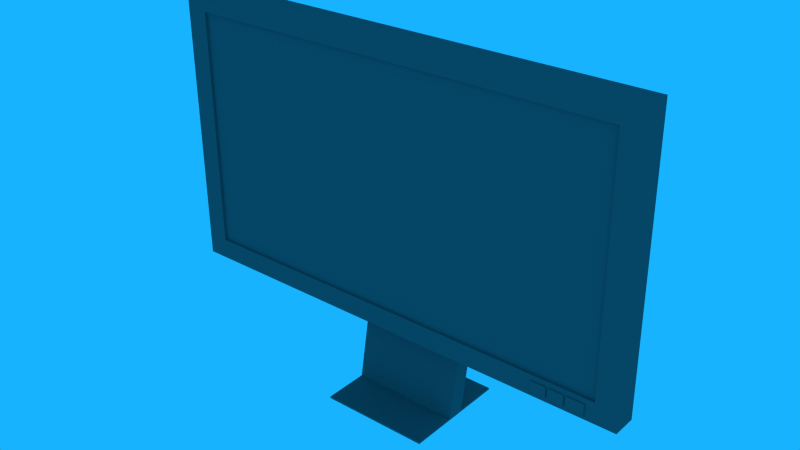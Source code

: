 # Source: monitor.blend  (saved by Blender 2.72.0; exported with 4.5.12 LTS)
import bpy
from mathutils import Matrix  # noqa: F401  (used for matrix-valued properties, if any)

bpy.ops.wm.read_factory_settings(use_empty=True)
scene = bpy.context.scene
scene.name = 'Scene'

# ---- collections
col_collection_1 = bpy.data.collections.new('Collection 1'); scene.collection.children.link(col_collection_1)

# ---- materials (node trees are filled in below, after node groups)
mat_01___default = bpy.data.materials.new('01 - Default')
mat_01___default.alpha_threshold = 0.0
mat_01___default.use_transparent_shadow = False
mat_01___default.diffuse_color = (0.6275, 0.6275, 0.6275, 1.0)
mat_01___default.specular_color = (0.9843, 0.9843, 0.9843)
mat_01___default.roughness = 0.5
mat_09___default = bpy.data.materials.new('09 - Default')
mat_09___default.alpha_threshold = 0.0
mat_09___default.use_transparent_shadow = False
mat_09___default.diffuse_color = (0.1529, 0.1333, 0.1333, 1.0)
mat_09___default.specular_color = (0.9529, 0.9529, 0.9529)
mat_09___default.roughness = 0.5
mat_material__48 = bpy.data.materials.new('Material #48')
mat_material__48.alpha_threshold = 0.0
mat_material__48.use_transparent_shadow = False
mat_material__48.diffuse_color = (0.7843, 0.7843, 0.7843, 1.0)
mat_material__48.specular_color = (0.9529, 0.9529, 0.9529)
mat_material__48.roughness = 0.5
mat_material__49 = bpy.data.materials.new('Material #49')
mat_material__49.alpha_threshold = 0.0
mat_material__49.use_transparent_shadow = False
mat_material__49.diffuse_color = (0.7843, 0.7843, 0.7843, 1.0)
mat_material__49.specular_color = (0.9529, 0.9529, 0.9529)
mat_material__49.roughness = 0.5
mat_material__50 = bpy.data.materials.new('Material #50')
mat_material__50.alpha_threshold = 0.0
mat_material__50.use_transparent_shadow = False
mat_material__50.diffuse_color = (0.7843, 0.7843, 0.7843, 1.0)
mat_material__50.specular_color = (0.9529, 0.9529, 0.9529)
mat_material__50.roughness = 0.5
mat_material__51 = bpy.data.materials.new('Material #51')
mat_material__51.alpha_threshold = 0.0
mat_material__51.use_transparent_shadow = False
mat_material__51.diffuse_color = (0.7843, 0.7843, 0.7843, 1.0)
mat_material__51.specular_color = (0.9529, 0.9529, 0.9529)
mat_material__51.roughness = 0.5
mat_09___default1 = bpy.data.materials.new('09 - Default1')
mat_09___default1.alpha_threshold = 0.0
mat_09___default1.use_transparent_shadow = False
mat_09___default1.diffuse_color = (0.1529, 0.1333, 0.1333, 1.0)
mat_09___default1.specular_color = (0.9529, 0.9529, 0.9529)
mat_09___default1.roughness = 0.5
mat_01___default1 = bpy.data.materials.new('01 - Default1')
mat_01___default1.alpha_threshold = 0.0
mat_01___default1.use_transparent_shadow = False
mat_01___default1.diffuse_color = (1.0, 1.0, 1.0, 1.0)
mat_01___default1.specular_color = (0.9843, 0.9843, 0.9843)
mat_01___default1.roughness = 0.5

# ---- material node trees

# ---- world
world_world = bpy.data.worlds.new('World'); scene.world = world_world
world_world.color = (0.009005, 0.4498, 1.0)
world_world.use_sun_shadow = False
world_world.sun_shadow_jitter_overblur = 0.0
world_world.cycles.sampling_method = 'MANUAL'
world_world.cycles.sample_map_resolution = 256

# ---- meshes
me_monitor_002 = bpy.data.meshes.new('Monitor.002')
me_monitor_002.from_pydata([(-1.1e+04, 4103.0, 649.2), (1.1e+04, 4103.0, 649.2), (-1.1e+04, 1.91e+04, 649.2), (1.1e+04, 1.91e+04, 649.2), (-1.1e+04, 4103.0, -350.8), (1.1e+04, 4103.0, -350.8), (-1.1e+04, 1.91e+04, -350.8), (1.1e+04, 1.91e+04, -350.8), (-1e+04, 1.91e+04, 649.2), (-1e+04, 4103.0, 649.2), (1e+04, 4103.0, 649.2), (1e+04, 1.91e+04, 649.2), (1.1e+04, 1.799e+04, 649.2), (1e+04, 1.799e+04, 649.2), (-1e+04, 1.799e+04, 649.2), (-1.1e+04, 1.799e+04, 649.2), (-1.1e+04, 5213.0, 649.2), (-1e+04, 5213.0, 649.2), (1e+04, 5213.0, 649.2), (1.1e+04, 5213.0, 649.2), (-1.1e+04, 4103.0, 769.2), (-1e+04, 4103.0, 769.2), (1e+04, 4103.0, 769.2), (1.1e+04, 4103.0, 769.2), (1.1e+04, 5213.0, 769.2), (1.1e+04, 1.799e+04, 769.2), (1.1e+04, 1.91e+04, 769.2), (1e+04, 1.91e+04, 769.2), (-1e+04, 1.91e+04, 769.2), (-1.1e+04, 1.91e+04, 769.2), (-1.1e+04, 1.799e+04, 769.2), (-1.1e+04, 5213.0, 769.2), (-1e+04, 5213.0, 769.2), (-1e+04, 1.799e+04, 769.2), (1e+04, 1.799e+04, 769.2), (1e+04, 5213.0, 769.2), (3000.0, 1.91e+04, -350.8), (3000.0, 4103.0, -350.8), (-2000.0, 1.91e+04, -350.8), (-2000.0, 4103.0, -350.8), (1.1e+04, 1.218e+04, -350.8), (3000.0, 1.218e+04, -350.8), (-2000.0, 1.218e+04, -350.8), (-1.1e+04, 1.218e+04, -350.8), (1.1e+04, 8699.0, -350.8), (3000.0, 8699.0, -350.8), (-2000.0, 8699.0, -350.8), (-1.1e+04, 8699.0, -350.8), (3000.0, 1.218e+04, -1151.0), (3000.0, 8699.0, -1151.0), (-2000.0, 8699.0, -1151.0), (-2000.0, 1.218e+04, -1151.0), (3000.0, 4099.0, -350.8), (-2000.0, 4099.0, -350.8), (-2000.0, 4099.0, -1151.0), (3000.0, 4099.0, -1151.0), (3000.0, 98.77, 292.0), (-2000.0, 98.77, 292.0), (-2000.0, 98.77, -508.0), (3000.0, 98.77, -508.0), (3000.0, -1.229, -350.8), (-2000.0, -1.229, -350.8), (-2000.0, -1.229, -1151.0), (3000.0, -1.229, -1151.0), (-2000.0, 98.77, -2542.0), (3000.0, 98.77, -2542.0), (3000.0, -1.228, -2542.0), (-2000.0, -1.228, -2542.0), (3000.0, 98.77, 2358.0), (-2000.0, 98.77, 2358.0), (-2000.0, -1.23, 2358.0), (3000.0, -1.23, 2358.0), (8800.0, 5213.0, 769.2), (8800.0, 4103.0, 769.2), (9600.0, 4103.0, 769.2), (9600.0, 5213.0, 769.2), (8800.0, 4921.0, 769.2), (9600.0, 4921.0, 769.2), (1e+04, 4921.0, 769.2), (8800.0, 4340.0, 769.2), (9600.0, 4340.0, 769.2), (1e+04, 4340.0, 769.2), (8800.0, 4921.0, 819.2), (8800.0, 4340.0, 819.2), (9600.0, 4340.0, 819.2), (9600.0, 4921.0, 819.2), (8000.0, 5213.0, 769.2), (8000.0, 4107.0, 769.2), (8000.0, 4921.0, 769.2), (8800.0, 4920.0, 769.2), (8000.0, 4340.0, 769.2), (8800.0, 4339.0, 769.2), (8800.0, 4339.0, 769.2), (7200.0, 5213.0, 769.2), (7200.0, 4107.0, 769.2), (7200.0, 4340.0, 769.2), (7200.0, 4921.0, 769.2), (8700.0, 5213.0, 769.2), (8700.0, 4920.0, 769.2), (8700.0, 4339.0, 769.2), (8700.0, 4104.0, 769.2), (7900.0, 5213.0, 769.2), (7900.0, 4921.0, 769.2), (7900.0, 4340.0, 769.2), (7900.0, 4106.0, 769.2), (9500.0, 5213.0, 769.2), (9500.0, 4921.0, 769.2), (9500.0, 4921.0, 819.2), (9500.0, 4340.0, 819.2), (8000.0, 4921.0, 819.2), (8000.0, 4340.0, 819.2), (8700.0, 4339.0, 819.2), (8700.0, 4920.0, 819.2), (7200.0, 4921.0, 819.2), (7200.0, 4340.0, 819.2), (7900.0, 4340.0, 819.2), (7900.0, 4921.0, 819.2), (1.1e+04, 4103.0, 649.2), (1.1e+04, 4103.0, -350.8), (1.1e+04, 4103.0, 649.2), (1.1e+04, 4103.0, 649.2), (1.1e+04, 4103.0, 649.2), (1.1e+04, 1.91e+04, 649.2), (1.1e+04, 1.91e+04, -350.8), (1.1e+04, 1.91e+04, 649.2), (-2000.0, 1.91e+04, -350.8), (1.1e+04, 1.91e+04, 649.2), (-2000.0, 1.91e+04, -350.8), (-1.1e+04, 1.91e+04, -350.8), (-1.1e+04, 1.91e+04, -350.8), (-1.1e+04, 1.91e+04, -350.8), (1.1e+04, 1.91e+04, 649.2), (-1.1e+04, 1.91e+04, -350.8), (-1.1e+04, 1.91e+04, 649.2), (-1.1e+04, 1.218e+04, -350.8), (-1.1e+04, 1.91e+04, 649.2), (-1.1e+04, 1.218e+04, -350.8), (-1.1e+04, 1.91e+04, 649.2), (-1.1e+04, 4103.0, -350.8), (-1.1e+04, 4103.0, -350.8), (-1.1e+04, 4103.0, 649.2), (-1.1e+04, 4103.0, -350.8), (-1.1e+04, 1.91e+04, 649.2), (-1.1e+04, 4103.0, -350.8), (-1.1e+04, 4103.0, 649.2), (-1e+04, 4103.0, 649.2), (-1.1e+04, 4103.0, 649.2), (-1e+04, 4103.0, 649.2), (1e+04, 4103.0, 649.2), (-1e+04, 4103.0, 649.2), (-1e+04, 4103.0, 649.2), (-1e+04, 4103.0, 649.2), (1e+04, 4103.0, 649.2), (1.1e+04, 4103.0, 649.2), (1e+04, 4103.0, 649.2), (1.1e+04, 4103.0, 649.2), (1.1e+04, 5213.0, 649.2), (1.1e+04, 4103.0, 649.2), (1.1e+04, 5213.0, 649.2), (1.1e+04, 1.799e+04, 649.2), (1.1e+04, 5213.0, 649.2), (1.1e+04, 1.799e+04, 649.2), (1.1e+04, 1.91e+04, 649.2), (1.1e+04, 1.799e+04, 649.2), (1.1e+04, 1.91e+04, 649.2), (1e+04, 1.91e+04, 649.2), (1.1e+04, 1.91e+04, 649.2), (1e+04, 1.91e+04, 649.2), (-1e+04, 1.91e+04, 649.2), (1e+04, 1.91e+04, 649.2), (-1e+04, 1.91e+04, 649.2), (-1.1e+04, 1.91e+04, 649.2), (-1e+04, 1.91e+04, 649.2), (-1.1e+04, 1.91e+04, 649.2), (-1.1e+04, 1.799e+04, 649.2), (-1.1e+04, 1.91e+04, 649.2), (-1.1e+04, 1.799e+04, 649.2), (-1.1e+04, 5213.0, 649.2), (-1.1e+04, 1.799e+04, 649.2), (-1.1e+04, 5213.0, 649.2), (-1.1e+04, 4103.0, 649.2), (-1.1e+04, 5213.0, 649.2), (1.1e+04, 1.218e+04, -350.8), (3000.0, 1.91e+04, -350.8), (3000.0, 1.91e+04, -350.8), (3000.0, 1.91e+04, -350.8), (1.1e+04, 8699.0, -350.8), (1.1e+04, 1.218e+04, -350.8), (1.1e+04, 8699.0, -350.8), (-1.1e+04, 8699.0, -350.8), (1.1e+04, 4103.0, -350.8), (3000.0, 4103.0, -350.8), (1.1e+04, 8699.0, -350.8), (1.1e+04, 4103.0, -350.8), (3000.0, 4103.0, -350.8), (-2000.0, 4103.0, -350.8), (3000.0, 4103.0, -350.8), (-2000.0, 4103.0, -350.8), (-1.1e+04, 4103.0, -350.8), (-1.1e+04, 8699.0, -350.8), (-1.1e+04, 8699.0, -350.8), (-2000.0, 4103.0, -350.8)], [], [(13, 14, 17), (17, 18, 13), (6, 38, 42), (42, 43, 6), (0, 4, 39), (0, 39, 37), (0, 37, 5), (5, 1, 10), (5, 10, 9), (0, 5, 9), (117, 118, 44), (119, 44, 40), (120, 40, 7), (7, 3, 12), (7, 12, 19), (121, 7, 19), (122, 123, 36), (124, 36, 125), (126, 127, 128), (129, 2, 8), (130, 8, 11), (131, 132, 11), (133, 6, 134), (135, 136, 47), (137, 47, 138), (139, 140, 16), (141, 16, 15), (142, 143, 15), (31, 32, 33), (33, 30, 31), (25, 34, 35), (35, 24, 25), (26, 27, 34), (34, 25, 26), (27, 28, 33), (33, 34, 27), (28, 29, 30), (30, 33, 28), (20, 21, 32), (32, 31, 20), (75, 105, 106), (106, 77, 75), (22, 23, 24), (81, 22, 24), (78, 81, 24), (35, 78, 24), (144, 145, 21), (21, 20, 146), (147, 148, 22), (149, 22, 74), (150, 74, 73), (151, 73, 21), (152, 153, 23), (23, 22, 154), (155, 156, 24), (24, 23, 157), (158, 159, 25), (25, 24, 160), (161, 162, 26), (26, 25, 163), (164, 165, 27), (27, 26, 166), (167, 168, 28), (28, 27, 169), (170, 171, 29), (29, 28, 172), (173, 174, 30), (30, 29, 175), (176, 177, 31), (31, 30, 178), (179, 180, 20), (20, 31, 181), (17, 14, 33), (33, 32, 17), (14, 13, 34), (34, 33, 14), (13, 18, 35), (35, 34, 13), (18, 17, 32), (18, 32, 93), (18, 93, 101), (18, 101, 86), (18, 86, 97), (18, 97, 72), (18, 72, 105), (18, 105, 75), (18, 75, 35), (7, 182, 41), (41, 183, 7), (184, 41, 42), (42, 38, 185), (186, 45, 41), (41, 187, 188), (49, 50, 51), (51, 48, 49), (46, 189, 43), (43, 42, 46), (190, 191, 45), (45, 192, 193), (194, 195, 46), (46, 45, 196), (197, 198, 199), (200, 46, 201), (41, 45, 49), (49, 48, 41), (60, 61, 62), (62, 63, 60), (46, 42, 51), (51, 50, 46), (42, 41, 48), (48, 51, 42), (45, 46, 53), (53, 52, 45), (46, 50, 54), (54, 53, 46), (50, 49, 55), (55, 54, 50), (49, 45, 52), (52, 55, 49), (52, 53, 57), (57, 56, 52), (53, 54, 58), (58, 57, 53), (54, 55, 59), (59, 58, 54), (55, 52, 56), (56, 59, 55), (68, 69, 70), (70, 71, 68), (57, 58, 62), (62, 61, 57), (64, 65, 66), (66, 67, 64), (59, 56, 60), (60, 63, 59), (58, 59, 65), (65, 64, 58), (59, 63, 66), (66, 65, 59), (63, 62, 67), (67, 66, 63), (62, 58, 64), (64, 67, 62), (56, 57, 69), (69, 68, 56), (57, 61, 70), (70, 69, 57), (61, 60, 71), (71, 70, 61), (60, 56, 68), (68, 71, 60), (97, 98, 89), (97, 89, 76), (72, 97, 76), (35, 75, 77), (77, 78, 35), (84, 85, 107), (107, 108, 84), (80, 81, 78), (78, 77, 80), (92, 80, 79), (79, 91, 92), (74, 22, 81), (81, 80, 74), (89, 79, 83), (76, 89, 83), (76, 83, 82), (79, 80, 84), (79, 84, 108), (79, 108, 83), (80, 77, 85), (85, 84, 80), (106, 107, 85), (85, 77, 106), (104, 73, 100), (104, 100, 87), (104, 87, 90), (104, 90, 103), (99, 91, 79), (99, 79, 89), (99, 89, 98), (73, 91, 99), (99, 100, 73), (91, 73, 74), (74, 80, 92), (91, 74, 92), (93, 32, 21), (21, 73, 104), (21, 104, 94), (21, 94, 95), (21, 95, 96), (93, 21, 96), (88, 102, 103), (103, 90, 88), (86, 101, 102), (102, 88, 86), (86, 88, 98), (98, 97, 86), (109, 110, 111), (111, 112, 109), (90, 87, 100), (100, 99, 90), (93, 96, 102), (102, 101, 93), (113, 114, 115), (115, 116, 113), (95, 94, 104), (104, 103, 95), (72, 76, 106), (106, 105, 72), (76, 82, 107), (107, 106, 76), (82, 83, 108), (108, 107, 82), (88, 90, 110), (110, 109, 88), (90, 99, 111), (111, 110, 90), (99, 98, 112), (112, 111, 99), (98, 88, 109), (109, 112, 98), (96, 95, 114), (114, 113, 96), (95, 103, 115), (115, 114, 95), (103, 102, 116), (116, 115, 103), (102, 96, 113), (113, 116, 102)])
me_monitor_002.polygons.foreach_set('material_index', [6, 6, 1, 1, 1, 1, 1, 1, 1, 1, 1, 1, 1, 1, 1, 1, 1, 1, 1, 1, 1, 1, 1, 1, 1, 1, 1, 1, 1, 1, 1, 1, 1, 1, 1, 1, 1, 1, 1, 1, 1, 1, 1, 1, 1, 1, 1, 1, 1, 1, 1, 1, 1, 1, 1, 1, 1, 1, 1, 1, 1, 1, 1, 1, 1, 1, 1, 1, 1, 1, 1, 1, 1, 1, 1, 1, 1, 1, 1, 1, 1, 1, 1, 1, 1, 1, 1, 1, 1, 1, 1, 1, 1, 1, 1, 1, 1, 1, 1, 1, 1, 1, 1, 1, 1, 1, 1, 1, 1, 1, 1, 1, 1, 1, 1, 1, 1, 1, 1, 1, 1, 1, 1, 1, 1, 1, 1, 1, 1, 1, 1, 1, 1, 1, 1, 1, 1, 1, 1, 1, 1, 1, 1, 1, 1, 1, 1, 1, 1, 1, 1, 1, 1, 1, 1, 1, 1, 1, 1, 1, 1, 1, 1, 1, 1, 1, 1, 1, 1, 1, 1, 1, 1, 1, 1, 1, 1, 1, 1, 1, 1, 1, 1, 1, 1, 1, 1, 1, 1, 1, 1, 1, 1, 1, 1, 1, 1, 1, 1, 1, 1, 1, 1, 1, 1, 1, 1, 1, 1, 1, 1, 1, 1, 1, 1, 1, 1, 1, 1, 1, 1, 1, 1, 1, 1, 1, 1, 1, 1, 1])
_uv = me_monitor_002.uv_layers.new(name='UVMap')
_uv.uv.foreach_set('vector', [0.04545, 0.926, 0.9545, 0.926, 0.9545, 0.07398, 0.9545, 0.07398, 0.04545, 0.07398, 0.04545, 0.926, 0.0, 1.0, 0.4091, 1.0, 0.4091, 0.5387, 0.4091, 0.5387, 0.0, 0.5387, 0.0, 1.0, 0.0, 0.0, 0.0, 1.0, 0.4091, 1.0, 0.0, 0.0, 0.4091, 1.0, 0.6364, 1.0, 0.0, 0.0, 0.6364, 1.0, 1.0, 1.0, 1.0, 1.0, 1.0, 0.0, 0.9545, 0.0, 1.0, 1.0, 0.9545, 0.0, 0.04545, 0.0, 0.0, 0.0, 1.0, 1.0, 0.04545, 0.0, 0.0, 0.0, 0.0, 1.0, 0.3064, 1.0, 0.0, 0.0, 0.3064, 1.0, 0.5387, 1.0, 0.0, 0.0, 0.5387, 1.0, 1.0, 1.0, 1.0, 1.0, 1.0, 0.0, 0.926, 0.0, 1.0, 1.0, 0.926, 0.0, 0.07398, 0.0, 0.0, 0.0, 1.0, 1.0, 0.07398, 0.0, 0.0, 0.0, 0.0, 1.0, 0.3636, 1.0, 0.0, 0.0, 0.3636, 1.0, 0.5909, 1.0, 0.0, 0.0, 0.5909, 1.0, 1.0, 1.0, 1.0, 1.0, 1.0, 0.0, 0.9545, 0.0, 1.0, 1.0, 0.9545, 0.0, 0.04545, 0.0, 0.0, 0.0, 1.0, 1.0, 0.04545, 0.0, 0.0, 0.0, 0.0, 1.0, 0.4613, 1.0, 0.0, 0.0, 0.4613, 1.0, 0.6936, 1.0, 0.0, 0.0, 0.6936, 1.0, 1.0, 1.0, 1.0, 1.0, 1.0, 0.0, 0.926, 0.0, 1.0, 1.0, 0.926, 0.0, 0.07398, 0.0, 0.0, 0.0, 1.0, 1.0, 0.07398, 0.0, 1.0, 0.07398, 0.9545, 0.07398, 0.9545, 0.926, 0.9545, 0.926, 1.0, 0.926, 1.0, 0.07398, 0.0, 0.926, 0.04545, 0.926, 0.04545, 0.07398, 0.04545, 0.07398, 0.0, 0.07398, 0.0, 0.926, 0.0, 1.0, 0.04545, 1.0, 0.04545, 0.926, 0.04545, 0.926, 0.0, 0.926, 0.0, 1.0, 0.04545, 1.0, 0.9545, 1.0, 0.9545, 0.926, 0.9545, 0.926, 0.04545, 0.926, 0.04545, 1.0, 0.9545, 1.0, 1.0, 1.0, 1.0, 0.926, 1.0, 0.926, 0.9545, 0.926, 0.9545, 1.0, 1.0, 0.0, 0.9545, 0.0, 0.9545, 0.07398, 0.9545, 0.07398, 1.0, 0.07398, 1.0, 0.0, 0.06364, 0.07398, 0.06818, 0.07398, 0.06818, 0.05449, 0.06818, 0.05449, 0.06364, 0.05449, 0.06364, 0.07398, 0.04545, 0.0, 0.0, 0.0, 0.0, 0.07398, 0.04545, 0.01576, 0.04545, 0.0, 0.0, 0.07398, 0.04545, 0.05449, 0.04545, 0.01576, 0.0, 0.07398, 0.04545, 0.07398, 0.04545, 0.05449, 0.0, 0.07398, 1.0, 0.0, 0.9545, 0.0, 0.9545, 0.0, 0.9545, 0.0, 1.0, 0.0, 1.0, 0.0, 0.9545, 0.0, 0.04545, 0.0, 0.04545, 0.0, 0.9545, 0.0, 0.04545, 0.0, 0.06364, 0.0, 0.9545, 0.0, 0.06364, 0.0, 0.1, 0.0, 0.9545, 0.0, 0.1, 0.0, 0.9545, 0.0, 0.04545, 0.0, 0.0, 0.0, 0.0, 0.0, 0.0, 0.0, 0.04545, 0.0, 0.04545, 0.0, 0.0, 0.0, 0.0, 0.07398, 0.0, 0.07398, 0.0, 0.07398, 0.0, 0.0, 0.0, 0.0, 0.0, 0.07398, 0.0, 0.926, 0.0, 0.926, 0.0, 0.926, 0.0, 0.07398, 0.0, 0.07398, 0.0, 0.926, 0.0, 1.0, 0.0, 1.0, 0.0, 1.0, 0.0, 0.926, 0.0, 0.926, 0.0, 1.0, 0.04545, 1.0, 0.04545, 1.0, 0.04545, 1.0, 0.0, 1.0, 0.0, 1.0, 0.04545, 1.0, 0.9545, 1.0, 0.9545, 1.0, 0.9545, 1.0, 0.04545, 1.0, 0.04545, 1.0, 0.9545, 1.0, 1.0, 1.0, 1.0, 1.0, 1.0, 1.0, 0.9545, 1.0, 0.9545, 1.0, 1.0, 1.0, 1.0, 0.926, 1.0, 0.926, 1.0, 0.926, 1.0, 1.0, 1.0, 1.0, 1.0, 0.926, 1.0, 0.07398, 1.0, 0.07398, 1.0, 0.07398, 1.0, 0.926, 1.0, 0.926, 1.0, 0.07398, 1.0, 0.0, 1.0, 0.0, 1.0, 0.0, 1.0, 0.07398, 1.0, 0.07398, 0.9545, 0.07398, 0.9545, 0.926, 0.9545, 0.926, 0.9545, 0.926, 0.9545, 0.07398, 0.9545, 0.07398, 0.9545, 0.926, 0.04545, 0.926, 0.04545, 0.926, 0.04545, 0.926, 0.9545, 0.926, 0.9545, 0.926, 0.04545, 0.926, 0.04545, 0.07398, 0.04545, 0.07398, 0.04545, 0.07398, 0.04545, 0.926, 0.04545, 0.926, 0.04545, 0.07398, 0.9545, 0.07398, 0.9545, 0.07398, 0.04545, 0.07398, 0.9545, 0.07398, 0.1727, 0.07398, 0.04545, 0.07398, 0.1727, 0.07398, 0.1409, 0.07398, 0.04545, 0.07398, 0.1409, 0.07398, 0.1364, 0.07398, 0.04545, 0.07398, 0.1364, 0.07398, 0.1045, 0.07398, 0.04545, 0.07398, 0.1045, 0.07398, 0.1, 0.07398, 0.04545, 0.07398, 0.1, 0.07398, 0.06818, 0.07398, 0.04545, 0.07398, 0.06818, 0.07398, 0.06364, 0.07398, 0.04545, 0.07398, 0.06364, 0.07398, 0.04545, 0.07398, 1.0, 1.0, 1.0, 0.5387, 0.6364, 0.5387, 0.6364, 0.5387, 0.6364, 1.0, 1.0, 1.0, 0.6364, 1.0, 0.6364, 0.5387, 0.4091, 0.5387, 0.4091, 0.5387, 0.4091, 1.0, 0.6364, 1.0, 1.0, 0.3064, 0.6364, 0.3064, 0.6364, 0.5387, 0.6364, 0.5387, 1.0, 0.5387, 1.0, 0.3064, 0.6364, 0.3064, 0.4091, 0.3064, 0.4091, 0.5387, 0.4091, 0.5387, 0.6364, 0.5387, 0.6364, 0.3064, 0.4091, 0.3064, 0.0, 0.3064, 0.0, 0.5387, 0.0, 0.5387, 0.4091, 0.5387, 0.4091, 0.3064, 1.0, 0.0, 0.6364, 0.0, 0.6364, 0.3064, 0.6364, 0.3064, 1.0, 0.3064, 1.0, 0.0, 0.6364, 0.0, 0.4091, 0.0, 0.4091, 0.3064, 0.4091, 0.3064, 0.6364, 0.3064, 0.6364, 0.0, 0.4091, 0.0, 0.0, 0.0, 0.0, 0.3064, 0.0, 0.3064, 0.4091, 0.3064, 0.4091, 0.0, 0.6364, 0.5387, 0.6364, 0.3064, 0.6364, 0.3064, 0.6364, 0.3064, 0.6364, 0.5387, 0.6364, 0.5387, 0.6364, 0.3064, 0.4091, 0.3064, 0.4091, 0.3064, 0.4091, 0.3064, 0.6364, 0.3064, 0.6364, 0.3064, 0.4091, 0.3064, 0.4091, 0.5387, 0.4091, 0.5387, 0.4091, 0.5387, 0.4091, 0.3064, 0.4091, 0.3064, 0.4091, 0.5387, 0.6364, 0.5387, 0.6364, 0.5387, 0.6364, 0.5387, 0.4091, 0.5387, 0.4091, 0.5387, 0.6364, 0.3064, 0.4091, 0.3064, 0.4091, 0.3064, 0.4091, 0.3064, 0.6364, 0.3064, 0.6364, 0.3064, 0.4091, 0.3064, 0.4091, 0.3064, 0.4091, 0.3064, 0.4091, 0.3064, 0.4091, 0.3064, 0.4091, 0.3064, 0.4091, 0.3064, 0.6364, 0.3064, 0.6364, 0.3064, 0.6364, 0.3064, 0.4091, 0.3064, 0.4091, 0.3064, 0.6364, 0.3064, 0.6364, 0.3064, 0.6364, 0.3064, 0.6364, 0.3064, 0.6364, 0.3064, 0.6364, 0.3064, 0.6364, 0.3064, 0.4091, 0.3064, 0.4091, 0.3064, 0.4091, 0.3064, 0.6364, 0.3064, 0.6364, 0.3064, 0.4091, 0.3064, 0.4091, 0.3064, 0.4091, 0.3064, 0.4091, 0.3064, 0.4091, 0.3064, 0.4091, 0.3064, 0.4091, 0.3064, 0.6364, 0.3064, 0.6364, 0.3064, 0.6364, 0.3064, 0.4091, 0.3064, 0.4091, 0.3064, 0.6364, 0.3064, 0.6364, 0.3064, 0.6364, 0.3064, 0.6364, 0.3064, 0.6364, 0.3064, 0.6364, 0.3064, 0.6364, 0.3064, 0.4091, 0.3064, 0.4091, 0.3064, 0.4091, 0.3064, 0.6364, 0.3064, 0.6364, 0.3064, 0.4091, 0.3064, 0.4091, 0.3064, 0.4091, 0.3064, 0.4091, 0.3064, 0.4091, 0.3064, 0.4091, 0.3064, 0.4091, 0.3064, 0.6364, 0.3064, 0.6364, 0.3064, 0.6364, 0.3064, 0.4091, 0.3064, 0.4091, 0.3064, 0.6364, 0.3064, 0.6364, 0.3064, 0.6364, 0.3064, 0.6364, 0.3064, 0.6364, 0.3064, 0.6364, 0.3064, 0.4091, 0.3064, 0.6364, 0.3064, 0.6364, 0.3064, 0.6364, 0.3064, 0.4091, 0.3064, 0.4091, 0.3064, 0.6364, 0.3064, 0.6364, 0.3064, 0.6364, 0.3064, 0.6364, 0.3064, 0.6364, 0.3064, 0.6364, 0.3064, 0.6364, 0.3064, 0.4091, 0.3064, 0.4091, 0.3064, 0.4091, 0.3064, 0.6364, 0.3064, 0.6364, 0.3064, 0.4091, 0.3064, 0.4091, 0.3064, 0.4091, 0.3064, 0.4091, 0.3064, 0.4091, 0.3064, 0.4091, 0.3064, 0.6364, 0.3064, 0.4091, 0.3064, 0.4091, 0.3064, 0.4091, 0.3064, 0.6364, 0.3064, 0.6364, 0.3064, 0.4091, 0.3064, 0.4091, 0.3064, 0.4091, 0.3064, 0.4091, 0.3064, 0.4091, 0.3064, 0.4091, 0.3064, 0.4091, 0.3064, 0.6364, 0.3064, 0.6364, 0.3064, 0.6364, 0.3064, 0.4091, 0.3064, 0.4091, 0.3064, 0.6364, 0.3064, 0.6364, 0.3064, 0.6364, 0.3064, 0.6364, 0.3064, 0.6364, 0.3064, 0.6364, 0.3064, 0.1045, 0.07398, 0.1045, 0.05445, 0.1, 0.05445, 0.1045, 0.07398, 0.1, 0.05445, 0.1, 0.05449, 0.1, 0.07398, 0.1045, 0.07398, 0.1, 0.05449, 0.04545, 0.07398, 0.06364, 0.07398, 0.06364, 0.05449, 0.06364, 0.05449, 0.04545, 0.05449, 0.04545, 0.07398, 0.06364, 0.01576, 0.06364, 0.05449, 0.06818, 0.05449, 0.06818, 0.05449, 0.06818, 0.01576, 0.06364, 0.01576, 0.06364, 0.01576, 0.04545, 0.01576, 0.04545, 0.05449, 0.04545, 0.05449, 0.06364, 0.05449, 0.06364, 0.01576, 0.1, 0.01571, 0.06364, 0.01576, 0.1, 0.01576, 0.1, 0.01576, 0.1, 0.01571, 0.1, 0.01571, 0.06364, 0.0, 0.04545, 0.0, 0.04545, 0.01576, 0.04545, 0.01576, 0.06364, 0.01576, 0.06364, 0.0, 0.1, 0.05445, 0.1, 0.01576, 0.1, 0.01576, 0.1, 0.05449, 0.1, 0.05445, 0.1, 0.01576, 0.1, 0.05449, 0.1, 0.01576, 0.1, 0.05449, 0.1, 0.01576, 0.06364, 0.01576, 0.06364, 0.01576, 0.1, 0.01576, 0.06364, 0.01576, 0.06818, 0.01576, 0.1, 0.01576, 0.06818, 0.01576, 0.1, 0.01576, 0.06364, 0.01576, 0.06364, 0.05449, 0.06364, 0.05449, 0.06364, 0.05449, 0.06364, 0.01576, 0.06364, 0.01576, 0.06818, 0.05449, 0.06818, 0.05449, 0.06364, 0.05449, 0.06364, 0.05449, 0.06364, 0.05449, 0.06818, 0.05449, 0.1409, 0.0001493, 0.1, 0.0, 0.1045, 3.317e-05, 0.1409, 0.0001493, 0.1045, 3.317e-05, 0.1364, 0.0002654, 0.1409, 0.0001493, 0.1364, 0.0002654, 0.1364, 0.01576, 0.1409, 0.0001493, 0.1364, 0.01576, 0.1409, 0.01576, 0.1045, 0.01572, 0.1, 0.01571, 0.1, 0.01576, 0.1045, 0.01572, 0.1, 0.01576, 0.1, 0.05445, 0.1045, 0.01572, 0.1, 0.05445, 0.1045, 0.05445, 0.1, 0.0, 0.1, 0.01571, 0.1045, 0.01572, 0.1045, 0.01572, 0.1045, 3.317e-05, 0.1, 0.0, 0.1, 0.01571, 0.1, 0.0, 0.06364, 0.0, 0.06364, 0.0, 0.06364, 0.01576, 0.1, 0.01571, 0.1, 0.01571, 0.06364, 0.0, 0.1, 0.01571, 0.1727, 0.07398, 0.9545, 0.07398, 0.9545, 0.0, 0.9545, 0.0, 0.1, 0.0, 0.1409, 0.0001493, 0.9545, 0.0, 0.1409, 0.0001493, 0.1727, 0.0002654, 0.9545, 0.0, 0.1727, 0.0002654, 0.1727, 0.01576, 0.9545, 0.0, 0.1727, 0.01576, 0.1727, 0.05449, 0.1727, 0.07398, 0.9545, 0.0, 0.1727, 0.05449, 0.1364, 0.05449, 0.1409, 0.05449, 0.1409, 0.01576, 0.1409, 0.01576, 0.1364, 0.01576, 0.1364, 0.05449, 0.1364, 0.07398, 0.1409, 0.07398, 0.1409, 0.05449, 0.1409, 0.05449, 0.1364, 0.05449, 0.1364, 0.07398, 0.1364, 0.07398, 0.1364, 0.05449, 0.1045, 0.05445, 0.1045, 0.05445, 0.1045, 0.07398, 0.1364, 0.07398, 0.1364, 0.05449, 0.1364, 0.01576, 0.1045, 0.01572, 0.1045, 0.01572, 0.1045, 0.05445, 0.1364, 0.05449, 0.1364, 0.01576, 0.1364, 0.0002654, 0.1045, 3.317e-05, 0.1045, 3.317e-05, 0.1045, 0.01572, 0.1364, 0.01576, 0.1727, 0.07398, 0.1727, 0.05449, 0.1409, 0.05449, 0.1409, 0.05449, 0.1409, 0.07398, 0.1727, 0.07398, 0.1727, 0.05449, 0.1727, 0.01576, 0.1409, 0.01576, 0.1409, 0.01576, 0.1409, 0.05449, 0.1727, 0.05449, 0.1727, 0.01576, 0.1727, 0.0002654, 0.1409, 0.0001493, 0.1409, 0.0001493, 0.1409, 0.01576, 0.1727, 0.01576, 0.1, 0.07398, 0.1, 0.05449, 0.06818, 0.05449, 0.06818, 0.05449, 0.06818, 0.07398, 0.1, 0.07398, 0.1, 0.05449, 0.1, 0.05449, 0.06818, 0.05449, 0.06818, 0.05449, 0.06818, 0.05449, 0.1, 0.05449, 0.1, 0.05449, 0.1, 0.01576, 0.06818, 0.01576, 0.06818, 0.01576, 0.06818, 0.05449, 0.1, 0.05449, 0.1364, 0.05449, 0.1364, 0.01576, 0.1364, 0.01576, 0.1364, 0.01576, 0.1364, 0.05449, 0.1364, 0.05449, 0.1364, 0.01576, 0.1045, 0.01572, 0.1045, 0.01572, 0.1045, 0.01572, 0.1364, 0.01576, 0.1364, 0.01576, 0.1045, 0.01572, 0.1045, 0.05445, 0.1045, 0.05445, 0.1045, 0.05445, 0.1045, 0.01572, 0.1045, 0.01572, 0.1045, 0.05445, 0.1364, 0.05449, 0.1364, 0.05449, 0.1364, 0.05449, 0.1045, 0.05445, 0.1045, 0.05445, 0.1727, 0.05449, 0.1727, 0.01576, 0.1727, 0.01576, 0.1727, 0.01576, 0.1727, 0.05449, 0.1727, 0.05449, 0.1727, 0.01576, 0.1409, 0.01576, 0.1409, 0.01576, 0.1409, 0.01576, 0.1727, 0.01576, 0.1727, 0.01576, 0.1409, 0.01576, 0.1409, 0.05449, 0.1409, 0.05449, 0.1409, 0.05449, 0.1409, 0.01576, 0.1409, 0.01576, 0.1409, 0.05449, 0.1727, 0.05449, 0.1727, 0.05449, 0.1727, 0.05449, 0.1409, 0.05449, 0.1409, 0.05449])
me_monitor_002.materials.append(mat_01___default)
me_monitor_002.materials.append(mat_09___default)
me_monitor_002.materials.append(mat_material__48)
me_monitor_002.materials.append(mat_material__49)
me_monitor_002.materials.append(mat_material__50)
me_monitor_002.materials.append(mat_material__51)
me_monitor_002.materials.append(mat_09___default1)
me_monitor_002.materials.append(mat_01___default1)
me_monitor_002.use_remesh_preserve_volume = False
me_monitor_002.use_remesh_preserve_attributes = False
me_monitor_002.use_mirror_vertex_groups = False
me_monitor_002.update()

# ---- objects
ob_monitor = bpy.data.objects.new('Monitor', me_monitor_002)

# ---- transforms, parenting, visibility, modifiers, constraints
ob_monitor.location = (-0.01661, 0.2676, 0.1936)
ob_monitor.rotation_euler = (1.582, -0.0, 0.0)
ob_monitor.scale = (6.633e-05, 5.709e-05, 6.633e-05)
ob_monitor.lineart.crease_threshold = 0.0

# ---- collection membership
col_collection_1.objects.link(ob_monitor)

# ---- scene / render settings (as saved in the file)
scene.frame_start = 1; scene.frame_end = 250; scene.frame_set(30)
scene.render.engine = 'BLENDER_EEVEE_NEXT'
scene.render.dither_intensity = 0.0
scene.cycles.use_denoising = False
scene.cycles.samples = 10
scene.cycles.sampling_pattern = 'TABULATED_SOBOL'
scene.cycles.light_sampling_threshold = 0.0
scene.cycles.use_adaptive_sampling = False
scene.cycles.use_light_tree = False
scene.cycles.blur_glossy = 0.0
scene.cycles.pixel_filter_type = 'GAUSSIAN'
scene.cycles.sample_clamp_indirect = 0.0
scene.view_settings.view_transform = 'Standard'
bpy.context.view_layer.update()

# ---- added for rendering (the .blend has no active camera): camera
cam_auto = bpy.data.cameras.new('AutoCamera')
cam_auto.lens = 50.0
cam_auto.sensor_width = 36.0
cam_auto.clip_end = 1000.0
ob_auto_camera = bpy.data.objects.new('AutoCamera', cam_auto)
scene.collection.objects.link(ob_auto_camera)
ob_auto_camera.location = (1.69964, -1.79188, 2.11195)
ob_auto_camera.rotation_euler = (1.09748, -7.21219e-08, 0.694738)
scene.camera = ob_auto_camera
bpy.context.view_layer.update()
